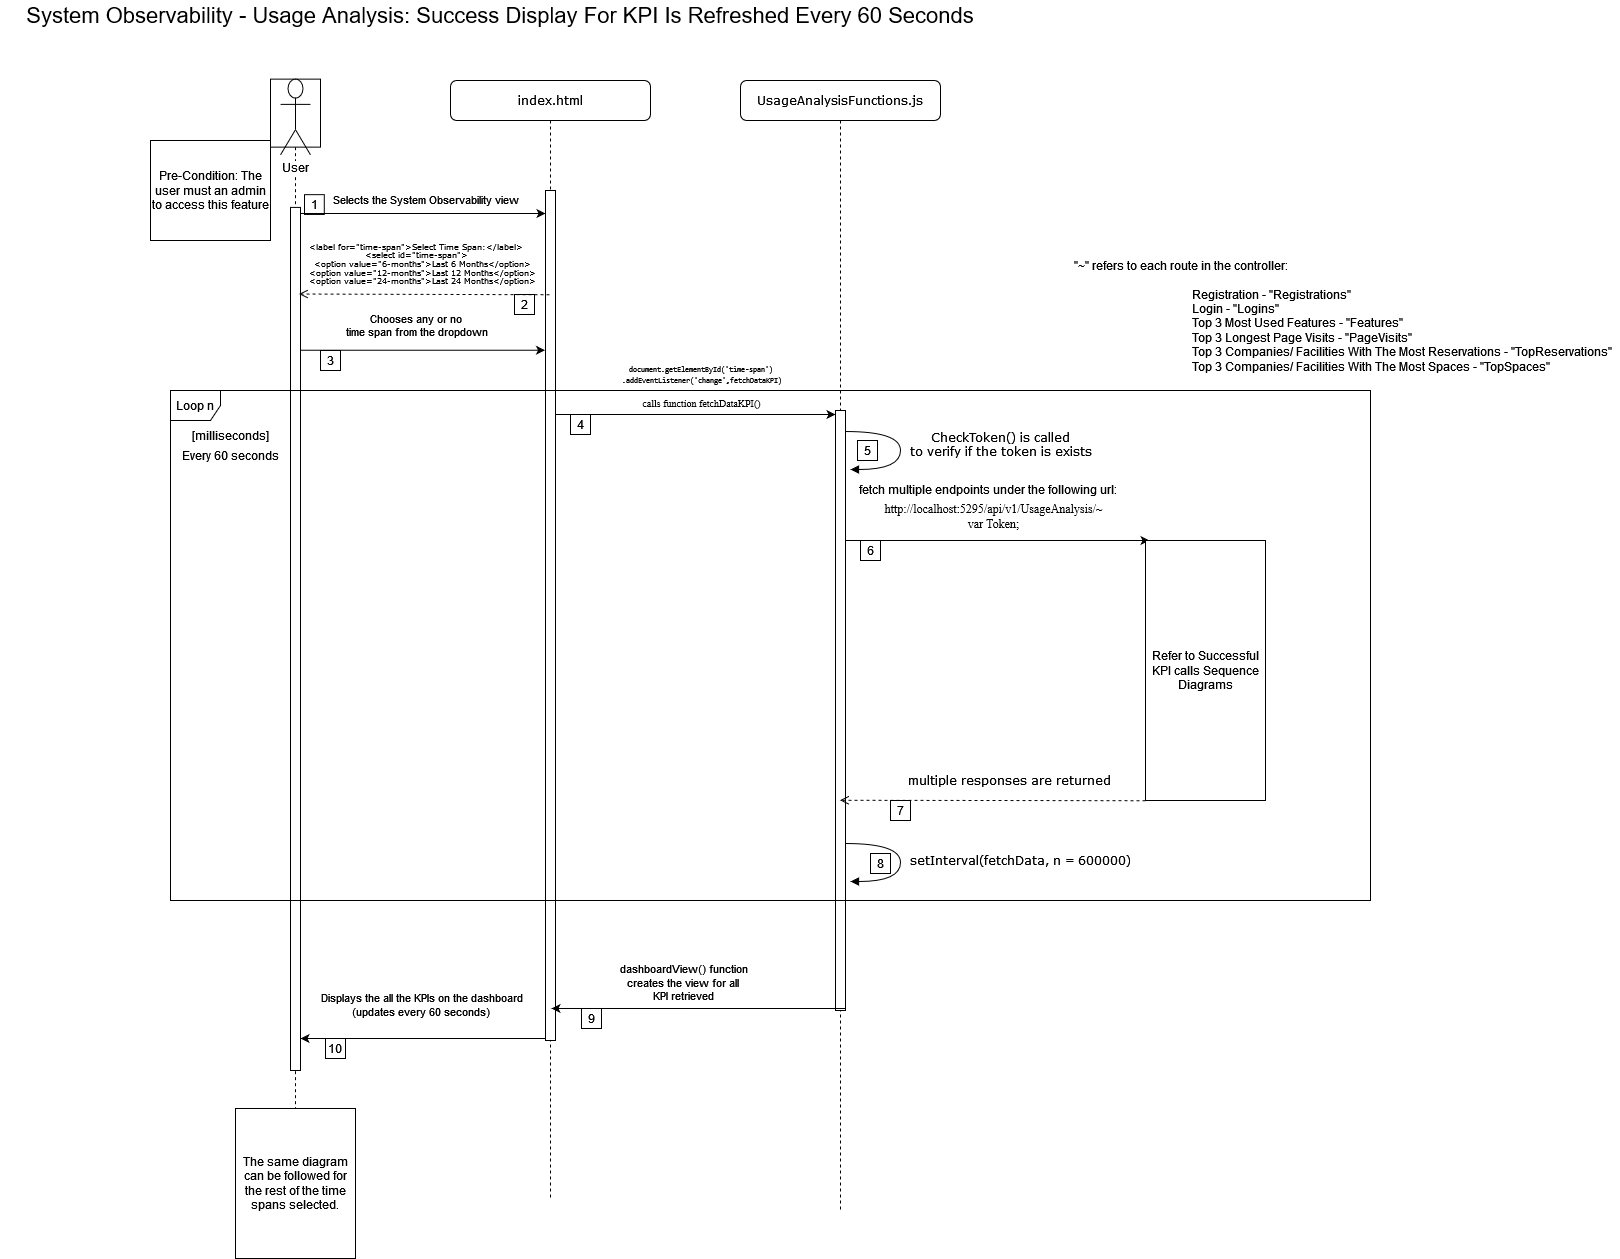

The diagram above was exported from draw.io. Its source (the exported page's mxGraphModel, read from the mxfile embedded in the PNG):
<mxGraphModel dx="3443" dy="-1861" grid="1" gridSize="10" guides="1" tooltips="1" connect="1" arrows="1" fold="1" page="1" pageScale="1" pageWidth="850" pageHeight="1100" math="0" shadow="0">
  <root>
    <mxCell id="0" />
    <mxCell id="1" parent="0" />
    <mxCell id="2" value="&lt;font style=&quot;font-size: 22px;&quot;&gt;System Observability - Usage Analysis: Success Display For KPI Is Refreshed Every 60 Seconds&lt;/font&gt; " style="text;html=1;align=center;verticalAlign=middle;whiteSpace=wrap;rounded=0;" vertex="1" parent="1">
      <mxGeometry x="-840" y="3320" width="1000" height="30" as="geometry" />
    </mxCell>
    <mxCell id="3" value="" style="endArrow=classic;html=1;rounded=0;" edge="1" parent="1">
      <mxGeometry width="50" height="50" relative="1" as="geometry">
        <mxPoint x="-285.5" y="4358.01" as="sourcePoint" />
        <mxPoint x="-540" y="4358" as="targetPoint" />
        <Array as="points">
          <mxPoint x="-365" y="4358.01" />
          <mxPoint x="-405" y="4358.01" />
        </Array>
      </mxGeometry>
    </mxCell>
    <mxCell id="4" value="Displays the all the KPIs on the dashboard&lt;br&gt;(updates every 60 seconds)&lt;br&gt;&lt;div&gt;&lt;br&gt;&lt;/div&gt;" style="edgeLabel;html=1;align=center;verticalAlign=middle;resizable=0;points=[];" connectable="0" vertex="1" parent="3">
      <mxGeometry x="0.1619" y="1" relative="1" as="geometry">
        <mxPoint x="13" y="-29" as="offset" />
      </mxGeometry>
    </mxCell>
    <mxCell id="5" value="" style="shape=umlLifeline;perimeter=lifelinePerimeter;whiteSpace=wrap;html=1;container=0;collapsible=0;recursiveResize=0;outlineConnect=0;rounded=0;shadow=0;comic=0;labelBackgroundColor=none;strokeWidth=1;fontFamily=Verdana;fontSize=12;align=center;movable=1;resizable=1;rotatable=1;deletable=1;editable=1;locked=0;connectable=1;gradientColor=none;strokeColor=default;fillColor=none;size=68;" vertex="1" parent="1">
      <mxGeometry x="-570" y="3398.63" width="50" height="1131.37" as="geometry" />
    </mxCell>
    <mxCell id="6" value="User" style="shape=umlActor;verticalLabelPosition=bottom;verticalAlign=top;html=1;outlineConnect=0;labelBackgroundColor=default;" vertex="1" parent="1">
      <mxGeometry x="-560" y="3398.626191906149" width="30" height="75.76923076923079" as="geometry" />
    </mxCell>
    <mxCell id="7" value="" style="html=1;points=[];perimeter=orthogonalPerimeter;rounded=0;shadow=0;comic=0;labelBackgroundColor=none;strokeWidth=1;fontFamily=Verdana;fontSize=12;align=center;" vertex="1" parent="1">
      <mxGeometry x="-550" y="3526.91" width="10" height="863.09" as="geometry" />
    </mxCell>
    <mxCell id="8" value="1" style="whiteSpace=wrap;html=1;aspect=fixed;" vertex="1" parent="1">
      <mxGeometry x="-536" y="3514.1647054597706" width="19.79381443298969" height="19.79381443298969" as="geometry" />
    </mxCell>
    <mxCell id="9" value="" style="endArrow=classic;html=1;rounded=0;" edge="1" parent="1">
      <mxGeometry width="50" height="50" relative="1" as="geometry">
        <mxPoint x="-290.75" y="3734" as="sourcePoint" />
        <mxPoint x="-5" y="3734" as="targetPoint" />
      </mxGeometry>
    </mxCell>
    <mxCell id="10" value="&lt;pre style=&quot;line-height: 90%;&quot;&gt;&lt;code style=&quot;font-size: 8px;&quot; class=&quot;!whitespace-pre hljs language-html&quot;&gt;&lt;span class=&quot;javascript&quot;&gt;document.getElementById('time-span')&lt;br&gt;.addEventListener('change',fetchDataKPI)&lt;/span&gt;&lt;/code&gt;&lt;/pre&gt;&lt;font style=&quot;font-size: 10px;&quot; face=&quot;Times New Roman&quot;&gt;calls function fetchDataKPI()&lt;/font&gt;" style="edgeLabel;html=1;align=center;verticalAlign=middle;resizable=0;points=[];" connectable="0" vertex="1" parent="9">
      <mxGeometry x="-0.0661" y="-2" relative="1" as="geometry">
        <mxPoint x="17" y="-36" as="offset" />
      </mxGeometry>
    </mxCell>
    <mxCell id="11" value="UsageAnalysisFunctions.js" style="shape=umlLifeline;perimeter=lifelinePerimeter;whiteSpace=wrap;html=1;container=1;collapsible=0;recursiveResize=0;outlineConnect=0;rounded=1;shadow=0;comic=0;labelBackgroundColor=none;strokeWidth=1;fontFamily=Verdana;fontSize=12;align=center;" vertex="1" parent="1">
      <mxGeometry x="-100" y="3400" width="200" height="1130" as="geometry" />
    </mxCell>
    <mxCell id="12" value="" style="html=1;points=[];perimeter=orthogonalPerimeter;rounded=0;shadow=0;comic=0;labelBackgroundColor=none;strokeWidth=1;fontFamily=Verdana;fontSize=12;align=center;" vertex="1" parent="11">
      <mxGeometry x="95" y="330" width="10" height="600" as="geometry" />
    </mxCell>
    <mxCell id="13" value="5" style="whiteSpace=wrap;html=1;aspect=fixed;" vertex="1" parent="11">
      <mxGeometry x="117" y="360" width="20" height="20" as="geometry" />
    </mxCell>
    <mxCell id="14" value="" style="endArrow=classic;html=1;rounded=0;" edge="1" parent="11">
      <mxGeometry width="50" height="50" relative="1" as="geometry">
        <mxPoint x="105" y="460" as="sourcePoint" />
        <mxPoint x="409" y="460" as="targetPoint" />
      </mxGeometry>
    </mxCell>
    <mxCell id="15" value="&lt;div style=&quot;font-size: 12px;&quot; align=&quot;center&quot;&gt;&lt;font style=&quot;font-size: 12px;&quot; face=&quot;uMTRAOsVn60jdZ1PH0B-&quot;&gt;http://localhost:5295/api/v1/UsageAnalysis/~&lt;br&gt;var Token;&lt;br&gt;&lt;/font&gt;&lt;/div&gt;" style="edgeLabel;html=1;align=center;verticalAlign=middle;resizable=0;points=[];" connectable="0" vertex="1" parent="14">
      <mxGeometry x="-0.3311" relative="1" as="geometry">
        <mxPoint x="46" y="-25" as="offset" />
      </mxGeometry>
    </mxCell>
    <mxCell id="16" value="CheckToken() is called&lt;br&gt;to verify if the token is exists" style="html=1;verticalAlign=bottom;endArrow=block;labelBackgroundColor=none;fontFamily=Verdana;fontSize=12;elbow=vertical;edgeStyle=orthogonalEdgeStyle;curved=1;entryX=1;entryY=0.286;entryPerimeter=0;exitX=1.038;exitY=0.345;exitPerimeter=0;" edge="1" parent="11">
      <mxGeometry x="0.1879" y="100" relative="1" as="geometry">
        <mxPoint x="105" y="351.0199999999999" as="sourcePoint" />
        <mxPoint x="110" y="389.0199999999999" as="targetPoint" />
        <Array as="points">
          <mxPoint x="160" y="351.0199999999999" />
          <mxPoint x="160" y="389.0199999999999" />
        </Array>
        <mxPoint as="offset" />
      </mxGeometry>
    </mxCell>
    <mxCell id="17" value="8" style="whiteSpace=wrap;html=1;aspect=fixed;" vertex="1" parent="11">
      <mxGeometry x="130" y="773" width="20" height="20" as="geometry" />
    </mxCell>
    <mxCell id="18" value="setInterval(fetchData, n = 600000)" style="html=1;verticalAlign=bottom;endArrow=block;labelBackgroundColor=none;fontFamily=Verdana;fontSize=12;elbow=vertical;edgeStyle=orthogonalEdgeStyle;curved=1;entryX=1;entryY=0.286;entryPerimeter=0;exitX=1.038;exitY=0.345;exitPerimeter=0;" edge="1" parent="11">
      <mxGeometry x="0.1469" y="120" relative="1" as="geometry">
        <mxPoint x="105" y="763.0200000000004" as="sourcePoint" />
        <mxPoint x="110" y="801.0200000000004" as="targetPoint" />
        <Array as="points">
          <mxPoint x="160" y="763.0200000000004" />
          <mxPoint x="160" y="801.0200000000004" />
        </Array>
        <mxPoint as="offset" />
      </mxGeometry>
    </mxCell>
    <mxCell id="19" value="7" style="whiteSpace=wrap;html=1;aspect=fixed;" vertex="1" parent="11">
      <mxGeometry x="150" y="720" width="20" height="20" as="geometry" />
    </mxCell>
    <mxCell id="20" value="index.html" style="shape=umlLifeline;perimeter=lifelinePerimeter;whiteSpace=wrap;html=1;container=1;collapsible=0;recursiveResize=0;outlineConnect=0;rounded=1;shadow=0;comic=0;labelBackgroundColor=none;strokeWidth=1;fontFamily=Verdana;fontSize=12;align=center;" vertex="1" parent="1">
      <mxGeometry x="-390" y="3400" width="200" height="1120" as="geometry" />
    </mxCell>
    <mxCell id="21" value="9" style="whiteSpace=wrap;html=1;aspect=fixed;" vertex="1" parent="20">
      <mxGeometry x="131" y="928" width="20" height="20" as="geometry" />
    </mxCell>
    <mxCell id="22" value="4" style="whiteSpace=wrap;html=1;aspect=fixed;" vertex="1" parent="20">
      <mxGeometry x="120" y="334" width="20" height="20" as="geometry" />
    </mxCell>
    <mxCell id="23" value="" style="endArrow=classic;html=1;rounded=0;" edge="1" parent="20">
      <mxGeometry width="50" height="50" relative="1" as="geometry">
        <mxPoint x="-149.50333333333325" y="133" as="sourcePoint" />
        <mxPoint x="95.00000000000023" y="133" as="targetPoint" />
      </mxGeometry>
    </mxCell>
    <mxCell id="24" value="Selects the System Observability view" style="edgeLabel;html=1;align=center;verticalAlign=middle;resizable=0;points=[];" connectable="0" vertex="1" parent="23">
      <mxGeometry x="-0.0661" y="-2" relative="1" as="geometry">
        <mxPoint x="10" y="-17" as="offset" />
      </mxGeometry>
    </mxCell>
    <mxCell id="25" value="" style="html=1;points=[];perimeter=orthogonalPerimeter;rounded=0;shadow=0;comic=0;labelBackgroundColor=none;strokeWidth=1;fontFamily=Verdana;fontSize=12;align=center;" vertex="1" parent="20">
      <mxGeometry x="95" y="110" width="10" height="850" as="geometry" />
    </mxCell>
    <mxCell id="26" value="2" style="whiteSpace=wrap;html=1;aspect=fixed;" vertex="1" parent="20">
      <mxGeometry x="64" y="214" width="20" height="20" as="geometry" />
    </mxCell>
    <mxCell id="27" value="10" style="whiteSpace=wrap;html=1;aspect=fixed;" vertex="1" parent="1">
      <mxGeometry x="-515" y="4358" width="20" height="20" as="geometry" />
    </mxCell>
    <mxCell id="28" value="" style="endArrow=classic;html=1;rounded=0;" edge="1" parent="1">
      <mxGeometry width="50" height="50" relative="1" as="geometry">
        <mxPoint x="-540.0033333333331" y="3669.74" as="sourcePoint" />
        <mxPoint x="-295.5" y="3669.74" as="targetPoint" />
      </mxGeometry>
    </mxCell>
    <mxCell id="29" value="Chooses any or no&lt;br&gt;time span from the dropdown" style="edgeLabel;html=1;align=center;verticalAlign=middle;resizable=0;points=[];labelBackgroundColor=none;" connectable="0" vertex="1" parent="28">
      <mxGeometry x="-0.0661" y="-2" relative="1" as="geometry">
        <mxPoint x="2" y="-27" as="offset" />
      </mxGeometry>
    </mxCell>
    <mxCell id="30" value="3" style="whiteSpace=wrap;html=1;aspect=fixed;" vertex="1" parent="1">
      <mxGeometry x="-520" y="3670" width="20" height="20" as="geometry" />
    </mxCell>
    <mxCell id="31" value="" style="endArrow=classic;html=1;rounded=0;entryX=0.7;entryY=0.073;entryDx=0;entryDy=0;entryPerimeter=0;" edge="1" parent="1">
      <mxGeometry width="50" height="50" relative="1" as="geometry">
        <mxPoint x="5.5" y="4328" as="sourcePoint" />
        <mxPoint x="-289" y="4327.993" as="targetPoint" />
        <Array as="points">
          <mxPoint x="-74" y="4328" />
          <mxPoint x="-114" y="4328" />
        </Array>
      </mxGeometry>
    </mxCell>
    <mxCell id="32" value="dashboardView() function&lt;br&gt;creates the view for all&lt;br&gt;KPI retrieved" style="edgeLabel;html=1;align=center;verticalAlign=middle;resizable=0;points=[];" connectable="0" vertex="1" parent="31">
      <mxGeometry x="0.1619" y="1" relative="1" as="geometry">
        <mxPoint x="8" y="-28" as="offset" />
      </mxGeometry>
    </mxCell>
    <mxCell id="33" value="Pre-Condition: The user must an admin to access this feature" style="rounded=0;whiteSpace=wrap;html=1;" vertex="1" parent="1">
      <mxGeometry x="-690" y="3460" width="120" height="100" as="geometry" />
    </mxCell>
    <mxCell id="34" value="fetch multiple endpoints under the following url:" style="text;html=1;align=center;verticalAlign=middle;resizable=0;points=[];autosize=1;strokeColor=none;fillColor=none;" vertex="1" parent="1">
      <mxGeometry x="12" y="3794" width="270" height="30" as="geometry" />
    </mxCell>
    <mxCell id="35" value="6" style="whiteSpace=wrap;html=1;aspect=fixed;" vertex="1" parent="1">
      <mxGeometry x="20" y="3860" width="20" height="20" as="geometry" />
    </mxCell>
    <mxCell id="36" value="&lt;p style=&quot;line-height: 60%;&quot;&gt;&lt;font style=&quot;font-size: 8px;&quot;&gt;&amp;nbsp;&amp;nbsp;&amp;nbsp; &amp;lt;label for=&quot;time-span&quot;&amp;gt;Select Time Span:&amp;lt;/label&amp;gt;&lt;br&gt;&amp;nbsp;&amp;nbsp;&amp;nbsp; &amp;lt;select id=&quot;time-span&quot;&amp;gt;&lt;br&gt;&amp;nbsp;&amp;nbsp;&amp;nbsp;&amp;nbsp;&amp;nbsp;&amp;nbsp;&amp;nbsp; &amp;lt;option value=&quot;6-months&quot;&amp;gt;Last 6 Months&amp;lt;/option&amp;gt;&lt;br&gt;&amp;nbsp;&amp;nbsp;&amp;nbsp;&amp;nbsp;&amp;nbsp;&amp;nbsp;&amp;nbsp; &amp;lt;option value=&quot;12-months&quot;&amp;gt;Last 12 Months&amp;lt;/option&amp;gt;&lt;br&gt;&amp;nbsp;&amp;nbsp;&amp;nbsp;&amp;nbsp;&amp;nbsp;&amp;nbsp;&amp;nbsp; &amp;lt;option value=&quot;24-months&quot;&amp;gt;Last 24 Months&amp;lt;/option&amp;gt;&lt;/font&gt;&lt;font style=&quot;font-size: 8px;&quot;&gt;&lt;br&gt;&lt;/font&gt;&lt;/p&gt;" style="html=1;verticalAlign=bottom;endArrow=open;dashed=1;endSize=7;labelBackgroundColor=none;fontFamily=Verdana;fontSize=12;edgeStyle=elbowEdgeStyle;elbow=vertical;targetPerimeterSpacing=0;fixDash=0;flowAnimation=0;enumerate=0;startFill=1;endFill=1;backgroundOutline=0;noJump=0;ignoreEdge=0;orthogonalLoop=0;shadow=0;jumpStyle=none;sourcePerimeterSpacing=0;jumpSize=6;align=center;" edge="1" parent="1">
      <mxGeometry x="0.11" y="6" relative="1" as="geometry">
        <mxPoint x="-541.45" y="3614" as="targetPoint" />
        <Array as="points" />
        <mxPoint x="-290.99999999999994" y="3614.21" as="sourcePoint" />
        <mxPoint as="offset" />
      </mxGeometry>
    </mxCell>
    <mxCell id="37" value="The same diagram can be followed for the rest of the time spans selected." style="rounded=0;whiteSpace=wrap;html=1;" vertex="1" parent="1">
      <mxGeometry x="-605" y="4428" width="120" height="150" as="geometry" />
    </mxCell>
    <mxCell id="38" value="Refer to Successful KPI calls Sequence Diagrams" style="rounded=0;whiteSpace=wrap;html=1;" vertex="1" parent="1">
      <mxGeometry x="305" y="3860" width="120" height="260" as="geometry" />
    </mxCell>
    <mxCell id="39" value="&amp;nbsp;&lt;br&gt;multiple responses are returned" style="html=1;verticalAlign=bottom;endArrow=open;dashed=1;endSize=7;labelBackgroundColor=none;fontFamily=Verdana;fontSize=12;edgeStyle=elbowEdgeStyle;elbow=vertical;targetPerimeterSpacing=0;fixDash=0;flowAnimation=0;enumerate=0;startFill=1;endFill=1;backgroundOutline=0;noJump=0;ignoreEdge=0;orthogonalLoop=0;shadow=0;jumpStyle=none;sourcePerimeterSpacing=0;jumpSize=6;align=center;" edge="1" parent="1">
      <mxGeometry x="-0.1138" y="-10" relative="1" as="geometry">
        <mxPoint x="-0.5" y="4120" as="targetPoint" />
        <Array as="points" />
        <mxPoint x="305.00000000000006" y="4120.21" as="sourcePoint" />
        <mxPoint as="offset" />
      </mxGeometry>
    </mxCell>
    <mxCell id="40" value="Loop n" style="shape=umlFrame;whiteSpace=wrap;html=1;pointerEvents=0;recursiveResize=0;container=1;collapsible=0;width=50;" vertex="1" parent="1">
      <mxGeometry x="-670" y="3710" width="1200" height="510" as="geometry" />
    </mxCell>
    <mxCell id="41" value="Every 60 seconds" style="text;align=center;html=1;" vertex="1" parent="40">
      <mxGeometry width="100" height="20" relative="1" as="geometry">
        <mxPoint x="10" y="52" as="offset" />
      </mxGeometry>
    </mxCell>
    <mxCell id="42" value="&quot;~&quot; refers to each route in the controller:" style="text;html=1;align=center;verticalAlign=middle;resizable=0;points=[];autosize=1;strokeColor=none;fillColor=none;" vertex="1" parent="1">
      <mxGeometry x="220" y="3570" width="240" height="30" as="geometry" />
    </mxCell>
    <mxCell id="43" value="Registration - &quot;Registrations&quot;&lt;br&gt;Login - &quot;Logins&quot;&lt;br&gt;Top 3 Most Used Features - &quot;Features&quot;&lt;br&gt;Top 3 Longest Page Visits - &quot;PageVisits&quot;&lt;br&gt;Top 3 Companies/ Facilities With The Most Reservations - &quot;TopReservations&quot;&lt;br&gt;Top 3 Companies/ Facilities With The Most Spaces - &quot;TopSpaces&quot;" style="text;html=1;align=left;verticalAlign=middle;resizable=0;points=[];autosize=1;strokeColor=none;fillColor=none;" vertex="1" parent="1">
      <mxGeometry x="350" y="3600" width="430" height="100" as="geometry" />
    </mxCell>
    <mxCell id="44" value="[milliseconds]" style="text;html=1;align=center;verticalAlign=middle;resizable=0;points=[];autosize=1;strokeColor=none;fillColor=none;" vertex="1" parent="1">
      <mxGeometry x="-660" y="3740" width="100" height="30" as="geometry" />
    </mxCell>
  </root>
</mxGraphModel>